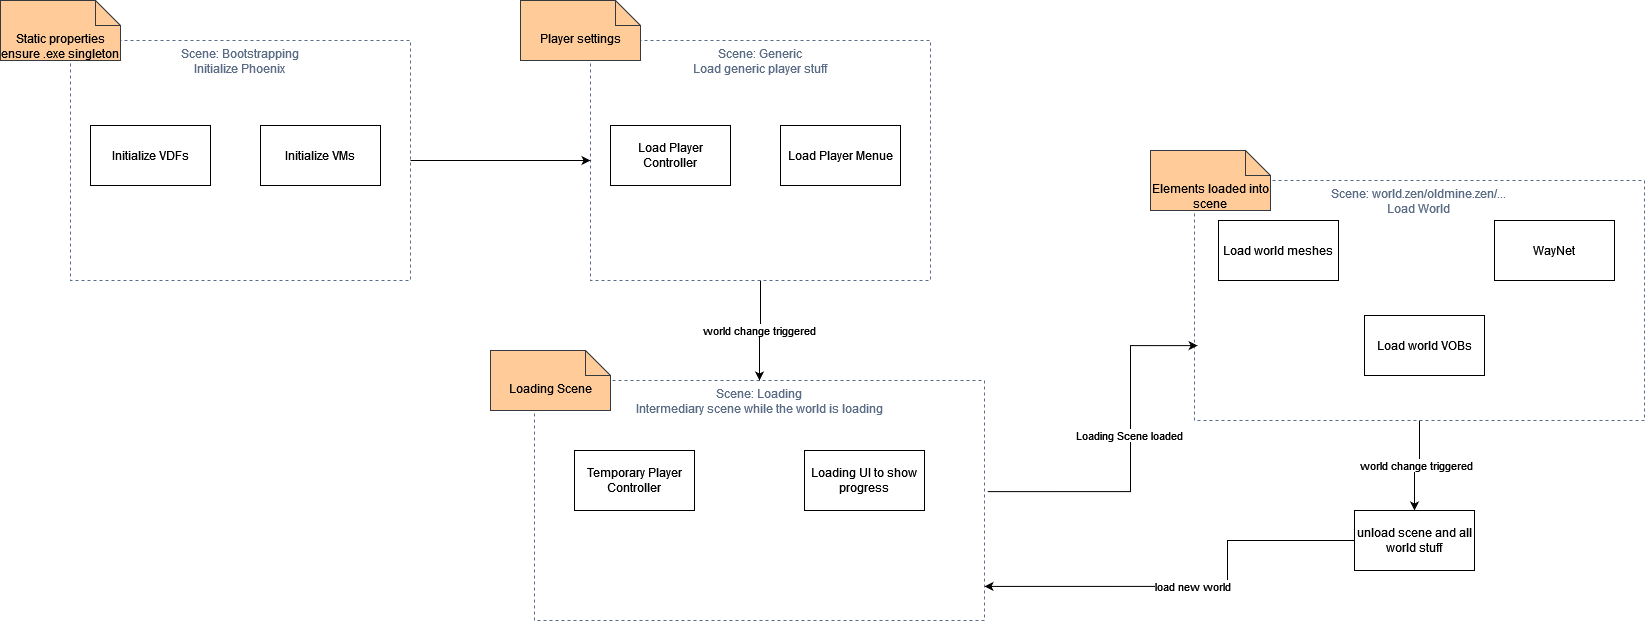

The diagram above was exported from draw.io. Its source (the exported page's mxGraphModel, read from the mxfile embedded in the PNG):
<mxGraphModel dx="2261" dy="782" grid="1" gridSize="10" guides="1" tooltips="1" connect="1" arrows="1" fold="1" page="1" pageScale="1" pageWidth="827" pageHeight="1169" math="0" shadow="0">
  <root>
    <mxCell id="0" />
    <mxCell id="1" parent="0" />
    <mxCell id="Z5BnUO84gz9I9fcXToKm-19" value="world change triggered" style="edgeStyle=orthogonalEdgeStyle;rounded=0;orthogonalLoop=1;jettySize=auto;html=1;" parent="1" source="Z5BnUO84gz9I9fcXToKm-14" target="Z5BnUO84gz9I9fcXToKm-20" edge="1">
      <mxGeometry relative="1" as="geometry">
        <mxPoint x="769" y="990" as="targetPoint" />
      </mxGeometry>
    </mxCell>
    <mxCell id="Z5BnUO84gz9I9fcXToKm-14" value="Scene: world.zen/oldmine.zen/...&lt;br&gt;Load World" style="fillColor=none;strokeColor=#5A6C86;dashed=1;verticalAlign=top;fontStyle=0;fontColor=#5A6C86;whiteSpace=wrap;html=1;" parent="1" vertex="1">
      <mxGeometry x="544" y="560" width="450" height="240" as="geometry" />
    </mxCell>
    <mxCell id="Z5BnUO84gz9I9fcXToKm-17" value="world change triggered" style="edgeStyle=orthogonalEdgeStyle;rounded=0;orthogonalLoop=1;jettySize=auto;html=1;entryX=0.5;entryY=0;entryDx=0;entryDy=0;" parent="1" source="Z5BnUO84gz9I9fcXToKm-11" target="YwKc8FZmEIq05cs7Fkw0-4" edge="1">
      <mxGeometry relative="1" as="geometry" />
    </mxCell>
    <mxCell id="Z5BnUO84gz9I9fcXToKm-11" value="Scene: Generic&lt;br&gt;Load generic player stuff" style="fillColor=none;strokeColor=#5A6C86;dashed=1;verticalAlign=top;fontStyle=0;fontColor=#5A6C86;whiteSpace=wrap;html=1;" parent="1" vertex="1">
      <mxGeometry x="-60" y="420" width="340" height="240" as="geometry" />
    </mxCell>
    <mxCell id="Z5BnUO84gz9I9fcXToKm-4" value="Load world meshes" style="rounded=0;whiteSpace=wrap;html=1;" parent="1" vertex="1">
      <mxGeometry x="568" y="600" width="120" height="60" as="geometry" />
    </mxCell>
    <mxCell id="Z5BnUO84gz9I9fcXToKm-7" value="Load world VOBs" style="rounded=0;whiteSpace=wrap;html=1;" parent="1" vertex="1">
      <mxGeometry x="714" y="695" width="120" height="60" as="geometry" />
    </mxCell>
    <mxCell id="Z5BnUO84gz9I9fcXToKm-8" value="WayNet" style="rounded=0;whiteSpace=wrap;html=1;" parent="1" vertex="1">
      <mxGeometry x="844" y="600" width="120" height="60" as="geometry" />
    </mxCell>
    <mxCell id="Z5BnUO84gz9I9fcXToKm-9" value="Load Player Menue" style="rounded=0;whiteSpace=wrap;html=1;" parent="1" vertex="1">
      <mxGeometry x="130" y="505" width="120" height="60" as="geometry" />
    </mxCell>
    <mxCell id="Z5BnUO84gz9I9fcXToKm-12" value="Load Player Controller" style="rounded=0;whiteSpace=wrap;html=1;" parent="1" vertex="1">
      <mxGeometry x="-40" y="505" width="120" height="60" as="geometry" />
    </mxCell>
    <mxCell id="Z5BnUO84gz9I9fcXToKm-21" value="load new world" style="edgeStyle=orthogonalEdgeStyle;rounded=0;orthogonalLoop=1;jettySize=auto;html=1;entryX=1;entryY=0.858;entryDx=0;entryDy=0;entryPerimeter=0;exitX=0;exitY=0.5;exitDx=0;exitDy=0;" parent="1" source="Z5BnUO84gz9I9fcXToKm-20" target="YwKc8FZmEIq05cs7Fkw0-4" edge="1">
      <mxGeometry relative="1" as="geometry">
        <Array as="points">
          <mxPoint x="577" y="920" />
          <mxPoint x="577" y="966" />
        </Array>
      </mxGeometry>
    </mxCell>
    <mxCell id="Z5BnUO84gz9I9fcXToKm-20" value="unload scene and all world stuff" style="rounded=0;whiteSpace=wrap;html=1;" parent="1" vertex="1">
      <mxGeometry x="704" y="890" width="120" height="60" as="geometry" />
    </mxCell>
    <mxCell id="Z5BnUO84gz9I9fcXToKm-22" value="Player settings" style="shape=note2;boundedLbl=1;whiteSpace=wrap;html=1;size=25;verticalAlign=top;align=center;fillColor=#ffcc99;strokeColor=#36393d;" parent="1" vertex="1">
      <mxGeometry x="-130" y="380" width="120" height="60" as="geometry" />
    </mxCell>
    <mxCell id="Z5BnUO84gz9I9fcXToKm-23" value="Elements loaded into scene" style="shape=note2;boundedLbl=1;whiteSpace=wrap;html=1;size=25;verticalAlign=top;align=center;fillColor=#ffcc99;strokeColor=#36393d;" parent="1" vertex="1">
      <mxGeometry x="500" y="530" width="120" height="60" as="geometry" />
    </mxCell>
    <mxCell id="6zkUtOAF9PF0oUvhxug_-5" style="edgeStyle=orthogonalEdgeStyle;rounded=0;orthogonalLoop=1;jettySize=auto;html=1;" parent="1" source="6zkUtOAF9PF0oUvhxug_-1" target="Z5BnUO84gz9I9fcXToKm-11" edge="1">
      <mxGeometry relative="1" as="geometry" />
    </mxCell>
    <mxCell id="6zkUtOAF9PF0oUvhxug_-1" value="Scene: Bootstrapping&lt;br&gt;Initialize Phoenix" style="fillColor=none;strokeColor=#5A6C86;dashed=1;verticalAlign=top;fontStyle=0;fontColor=#5A6C86;whiteSpace=wrap;html=1;" parent="1" vertex="1">
      <mxGeometry x="-580" y="420" width="340" height="240" as="geometry" />
    </mxCell>
    <mxCell id="6zkUtOAF9PF0oUvhxug_-2" value="Initialize VMs" style="rounded=0;whiteSpace=wrap;html=1;" parent="1" vertex="1">
      <mxGeometry x="-390" y="505" width="120" height="60" as="geometry" />
    </mxCell>
    <mxCell id="6zkUtOAF9PF0oUvhxug_-3" value="Initialize VDFs" style="rounded=0;whiteSpace=wrap;html=1;" parent="1" vertex="1">
      <mxGeometry x="-560" y="505" width="120" height="60" as="geometry" />
    </mxCell>
    <mxCell id="6zkUtOAF9PF0oUvhxug_-4" value="Static properties ensure .exe singleton" style="shape=note2;boundedLbl=1;whiteSpace=wrap;html=1;size=25;verticalAlign=top;align=center;fillColor=#ffcc99;strokeColor=#36393d;" parent="1" vertex="1">
      <mxGeometry x="-650" y="380" width="120" height="60" as="geometry" />
    </mxCell>
    <mxCell id="YwKc8FZmEIq05cs7Fkw0-3" value="" style="edgeStyle=orthogonalEdgeStyle;rounded=0;orthogonalLoop=1;jettySize=auto;html=1;entryX=0.007;entryY=0.688;entryDx=0;entryDy=0;entryPerimeter=0;exitX=1.007;exitY=0.463;exitDx=0;exitDy=0;exitPerimeter=0;" edge="1" parent="1" source="YwKc8FZmEIq05cs7Fkw0-4" target="Z5BnUO84gz9I9fcXToKm-14">
      <mxGeometry relative="1" as="geometry">
        <mxPoint x="104" y="1090" as="targetPoint" />
        <Array as="points">
          <mxPoint x="480" y="871" />
          <mxPoint x="480" y="725" />
        </Array>
      </mxGeometry>
    </mxCell>
    <mxCell id="YwKc8FZmEIq05cs7Fkw0-17" value="Loading Scene loaded" style="edgeLabel;html=1;align=center;verticalAlign=middle;resizable=0;points=[];" vertex="1" connectable="0" parent="YwKc8FZmEIq05cs7Fkw0-3">
      <mxGeometry x="0.1177" y="2" relative="1" as="geometry">
        <mxPoint as="offset" />
      </mxGeometry>
    </mxCell>
    <mxCell id="YwKc8FZmEIq05cs7Fkw0-4" value="Scene: Loading&lt;br&gt;Intermediary scene while the world is loading" style="fillColor=none;strokeColor=#5A6C86;dashed=1;verticalAlign=top;fontStyle=0;fontColor=#5A6C86;whiteSpace=wrap;html=1;" vertex="1" parent="1">
      <mxGeometry x="-116" y="760" width="450" height="240" as="geometry" />
    </mxCell>
    <mxCell id="YwKc8FZmEIq05cs7Fkw0-10" value="Loading Scene" style="shape=note2;boundedLbl=1;whiteSpace=wrap;html=1;size=25;verticalAlign=top;align=center;fillColor=#ffcc99;strokeColor=#36393d;" vertex="1" parent="1">
      <mxGeometry x="-160" y="730" width="120" height="60" as="geometry" />
    </mxCell>
    <mxCell id="YwKc8FZmEIq05cs7Fkw0-11" value="Temporary Player Controller" style="rounded=0;whiteSpace=wrap;html=1;" vertex="1" parent="1">
      <mxGeometry x="-76" y="830" width="120" height="60" as="geometry" />
    </mxCell>
    <mxCell id="YwKc8FZmEIq05cs7Fkw0-12" value="Loading UI to show progress" style="rounded=0;whiteSpace=wrap;html=1;" vertex="1" parent="1">
      <mxGeometry x="154" y="830" width="120" height="60" as="geometry" />
    </mxCell>
  </root>
</mxGraphModel>